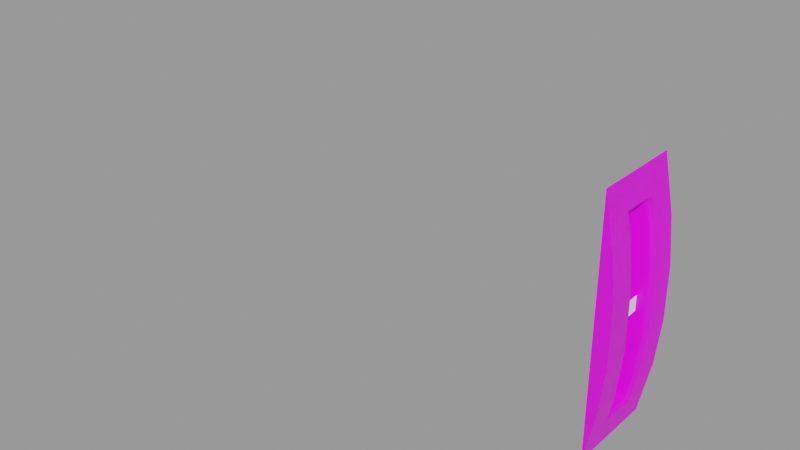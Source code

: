 # Source: elevator-trim-indicator.blend  (saved by Blender 2.83.18; exported with 4.5.12 LTS)
import bpy
from mathutils import Matrix  # noqa: F401  (used for matrix-valued properties, if any)

bpy.ops.wm.read_factory_settings(use_empty=True)
scene = bpy.context.scene
scene.name = 'Empty'

# ---- images (referenced by path relative to the original .blend; pixels are not part of the script)
import os
ASSET_DIR = os.environ.get("B2B_ASSET_DIR", "")  # directory of the original .blend (textures are referenced by path, not embedded)
HERE = os.path.dirname(os.path.abspath(__file__))  # packed textures are extracted next to this script under _unpacked/

def load_image(name, relpath, width, height, colorspace="sRGB"):
    """Load a texture the original file referenced (path relative to the .blend, or extracted next to this script)."""
    p = next((c for c in (os.path.join(HERE, relpath), os.path.join(ASSET_DIR, relpath)) if relpath and os.path.exists(c)), "")
    if p:
        img = bpy.data.images.load(p, check_existing=True)
        img.name = name
    else:  # same state as the original file: an image datablock whose file is absent (Cycles renders it pink)
        img = bpy.data.images.new(name, width, height)
        img.source = "FILE"
        img.filepath = "//" + (relpath or name)
    img.colorspace_settings.name = colorspace
    return img
img_elevator_trim_indicator_png = load_image('elevator-trim-indicator.png', 'elevator-trim-indicator.png', 1024, 1024, 'sRGB')

# ---- materials (node trees are filled in below, after node groups)
mat_mountmaterial = bpy.data.materials.new('MountMaterial')
mat_mountmaterial.use_transparent_shadow = False
mat_markmaterial = bpy.data.materials.new('MarkMaterial')
mat_markmaterial.use_transparent_shadow = False

# ---- node groups
ng_auto_smooth = bpy.data.node_groups.new('Auto Smooth', 'GeometryNodeTree')
_s = ng_auto_smooth.interface.new_socket(name='Geometry', in_out='OUTPUT', socket_type='NodeSocketGeometry')
_s = ng_auto_smooth.interface.new_socket(name='Geometry', in_out='INPUT', socket_type='NodeSocketGeometry')
_s = ng_auto_smooth.interface.new_socket(name='Angle', in_out='INPUT', socket_type='NodeSocketFloat')
_s.subtype = 'ANGLE'
_s.min_value = 0.0
_s.max_value = 3.142
ng_auto_smooth.is_modifier = True
_N = ng_auto_smooth.nodes; _L = ng_auto_smooth.links
n0 = _N.new('NodeGroupOutput'); n0.name = 'Group Output'; n0.location = (480, -100)
n1 = _N.new('NodeGroupInput'); n1.name = 'Group Input'; n1.location = (-420, -300)
n2 = _N.new('NodeGroupInput'); n2.name = 'Group Input.001'; n2.location = (-60, -100)
n3 = _N.new('GeometryNodeSetShadeSmooth'); n3.name = 'Set Shade Smooth'; n3.location = (120, -100)
n3.domain = 'EDGE'
n4 = _N.new('GeometryNodeSetShadeSmooth'); n4.name = 'Set Shade Smooth.001'; n4.location = (300, -100)
n5 = _N.new('GeometryNodeInputMeshEdgeAngle'); n5.name = 'Edge Angle'; n5.location = (-420, -220)
n6 = _N.new('GeometryNodeInputEdgeSmooth'); n6.name = 'Is Edge Smooth'; n6.location = (-60, -160)
n7 = _N.new('GeometryNodeInputShadeSmooth'); n7.name = 'Is Face Smooth'; n7.location = (-240, -340)
n8 = _N.new('FunctionNodeBooleanMath'); n8.name = 'Boolean Math'; n8.location = (-60, -220)
n9 = _N.new('FunctionNodeCompare'); n9.name = 'Compare'; n9.location = (-240, -180)
n9.operation = 'LESS_EQUAL'
_L.new(n5.outputs[0], n9.inputs[0])
_L.new(n4.outputs[0], n0.inputs[0])
_L.new(n1.outputs[1], n9.inputs[1])
_L.new(n9.outputs[0], n8.inputs[0])
_L.new(n7.outputs[0], n8.inputs[1])
_L.new(n2.outputs[0], n3.inputs[0])
_L.new(n6.outputs[0], n3.inputs[1])
_L.new(n3.outputs[0], n4.inputs[0])
_L.new(n8.outputs[0], n3.inputs[2])
n0.is_active_output = True

# ---- material node trees
mat_mountmaterial.use_nodes = True; mat_mountmaterial.node_tree.nodes.clear()
_N = mat_mountmaterial.node_tree.nodes; _L = mat_mountmaterial.node_tree.links
n0 = _N.new('ShaderNodeBsdfPrincipled'); n0.name = 'Principled BSDF'; n0.location = (10, 300)
n0.distribution = 'GGX'
n0.subsurface_method = 'BURLEY'
n0.inputs[3].default_value = 1.45
n0.inputs[27].default_value = (0.0, 0.0, 0.0, 1.0)
n0.inputs[28].default_value = 1.0
n1 = _N.new('ShaderNodeOutputMaterial'); n1.name = 'Material Output'; n1.location = (300, 300)
n2 = _N.new('ShaderNodeTexImage'); n2.name = 'Image Texture'; n2.location = (-280, 280)
n2.image = img_elevator_trim_indicator_png
_L.new(n0.outputs[0], n1.inputs[0])
_L.new(n2.outputs[0], n0.inputs[0])
n1.is_active_output = True
mat_markmaterial.use_nodes = True; mat_markmaterial.node_tree.nodes.clear()
_N = mat_markmaterial.node_tree.nodes; _L = mat_markmaterial.node_tree.links
n0 = _N.new('ShaderNodeBsdfPrincipled'); n0.name = 'Principled BSDF'; n0.location = (10, 300)
n0.distribution = 'GGX'
n0.subsurface_method = 'BURLEY'
n0.inputs[0].default_value = (1.0, 1.0, 1.0, 1.0)
n0.inputs[3].default_value = 1.45
n0.inputs[27].default_value = (0.0, 0.0, 0.0, 1.0)
n0.inputs[28].default_value = 1.0
n1 = _N.new('ShaderNodeOutputMaterial'); n1.name = 'Material Output'; n1.location = (300, 300)
_L.new(n0.outputs[0], n1.inputs[0])
n1.is_active_output = True

# ---- meshes
me_plane = bpy.data.meshes.new('Plane')
me_plane.from_pydata([(2.186e-08, -0.0153, 0.0412), (-2.186e-08, -0.0153, -0.0412), (2.186e-08, 0.0153, 0.0412), (-2.186e-08, 0.0153, -0.0412), (0.003529, -0.0153, 0.02355), (0.003529, 0.0153, -0.02355), (0.005, 0.0153, 0.0087), (0.003529, 0.0153, 0.02355), (0.005, -0.0153, 0.0087), (0.005, -0.0153, -0.0087), (0.003529, -0.0153, -0.02355), (0.005, 0.0153, -0.0087), (-0.003039, 0.0053, 0.03139), (-0.003039, -0.0053, 0.03139), (-0.003039, -0.0053, -0.03139), (-0.003039, 0.0053, -0.03139), (-0.001471, 0.0053, 0.02355), (-0.001471, -0.0053, 0.02355), (9.313e-09, -0.0053, 0.0087), (9.313e-09, 0.0053, 0.0087), (-0.001471, -0.0053, -0.02355), (-0.001471, 0.0053, -0.02355), (-8.382e-09, 0.0053, -0.0087), (-8.382e-09, -0.0053, -0.0087), (0.003529, 0.00655, 0.02355), (0.002269, 0.0053, 0.02355), (0.00316, 0.005666, 0.02355), (0.00374, 0.0053, 0.0087), (0.005, 0.00655, 0.0087), (0.004631, 0.005666, 0.0087), (0.005, -0.00655, 0.0087), (0.00374, -0.0053, 0.0087), (0.004631, -0.005666, 0.0087), (0.003529, -0.00655, -0.02355), (0.002269, -0.0053, -0.02355), (0.00316, -0.005666, -0.02355), (0.00374, -0.0053, -0.0087), (0.005, -0.00655, -0.0087), (0.004631, -0.005666, -0.0087), (0.005, 0.00655, -0.0087), (0.00374, 0.0053, -0.0087), (0.004631, 0.005666, -0.0087), (0.0007008, 0.0053, 0.03139), (0.001716, 0.00655, 0.03262), (0.00152, 0.005666, 0.03175), (0.001716, -0.00655, 0.03262), (0.0007008, -0.0053, 0.03139), (0.00152, -0.005666, 0.03175), (0.001716, 0.00655, -0.03262), (0.0007008, 0.0053, -0.03139), (0.00152, 0.005666, -0.03175), (0.0007008, -0.0053, -0.03139), (0.001716, -0.00655, -0.03262), (0.00152, -0.005666, -0.03175), (0.002269, -0.0053, 0.02355), (0.003529, -0.00655, 0.02355), (0.00316, -0.005666, 0.02355), (0.002269, 0.0053, -0.02355), (0.003529, 0.00655, -0.02355), (0.00316, 0.005666, -0.02355)], [], [(7, 6, 11, 5, 3, 2), (57, 40, 22, 21), (43, 24, 7, 2), (10, 9, 8, 4, 0, 1), (58, 48, 3, 5), (30, 55, 4, 8), (55, 45, 0, 4), (46, 54, 17, 13), (49, 57, 21, 15), (25, 42, 12, 16), (33, 37, 9, 10), (34, 51, 14, 20), (42, 46, 13, 12), (51, 49, 15, 14), (54, 31, 18, 17), (36, 34, 20, 23), (31, 36, 23, 18), (21, 20, 14, 15), (16, 17, 18, 19), (20, 21, 22, 23), (17, 16, 12, 13), (52, 33, 10, 1), (48, 52, 1, 3), (37, 30, 8, 9), (39, 58, 5, 11), (24, 28, 6, 7), (28, 39, 11, 6), (45, 43, 2, 0), (43, 45, 47, 44), (44, 47, 46, 42), (52, 48, 50, 53), (53, 50, 49, 51), (28, 24, 26, 29), (29, 26, 25, 27), (55, 30, 32, 56), (56, 32, 31, 54), (37, 33, 35, 38), (38, 35, 34, 36), (58, 39, 41, 59), (59, 41, 40, 57), (45, 55, 56, 47), (47, 56, 54, 46), (24, 43, 44, 26), (26, 44, 42, 25), (30, 37, 38, 32), (32, 38, 36, 31), (39, 28, 29, 41), (41, 29, 27, 40), (57, 49, 50, 59), (59, 50, 48, 58), (51, 34, 35, 53), (53, 35, 33, 52), (27, 25, 16, 19), (40, 27, 19, 22), (18, 23, 22, 19)])
me_plane.polygons.foreach_set('use_smooth', [True] * 55)
_uv = me_plane.uv_layers.new(name='UVMap')
_uv.uv.foreach_set('vector', [0.9126, 0.783, 0.8764, 0.6045, 0.8764, 0.3955, 0.9126, 0.217, 0.9995, 0.005061, 0.9995, 0.9949, 0.6214, 0.342, 0.623, 0.4416, 0.5698, 0.4404, 0.5698, 0.3388, 0.661, 0.8949, 0.661, 0.7838, 0.8764, 0.7838, 0.8764, 1.0, 0.08688, 0.2171, 0.1231, 0.3955, 0.1231, 0.6045, 0.08688, 0.7829, 5.192e-07, 0.9949, 0.0, 0.005081, 0.661, 0.2162, 0.661, 0.1051, 0.8764, 0.0, 0.8764, 0.2162, 0.3385, 0.6045, 0.3385, 0.7838, 0.1231, 0.7838, 0.1231, 0.6045, 0.3385, 0.7838, 0.3385, 0.8949, 0.1231, 1.0, 0.1231, 0.7838, 0.3832, 0.7104, 0.3781, 0.658, 0.4297, 0.6612, 0.4297, 0.7141, 0.6163, 0.2896, 0.6214, 0.342, 0.5698, 0.3388, 0.5698, 0.2859, 0.6205, 0.6579, 0.6148, 0.7107, 0.5698, 0.7144, 0.5698, 0.661, 0.3385, 0.2162, 0.3385, 0.3955, 0.1231, 0.3955, 0.1231, 0.2162, 0.379, 0.3421, 0.3847, 0.2893, 0.4297, 0.2856, 0.4297, 0.339, 0.5667, 0.7385, 0.4303, 0.7381, 0.4297, 0.7141, 0.5698, 0.7144, 0.4328, 0.2615, 0.5692, 0.2619, 0.5698, 0.2859, 0.4297, 0.2856, 0.3781, 0.658, 0.3765, 0.5584, 0.4297, 0.5595, 0.4297, 0.6612, 0.3765, 0.4416, 0.379, 0.3421, 0.4297, 0.339, 0.4297, 0.4405, 0.3765, 0.5584, 0.3765, 0.4416, 0.4297, 0.4405, 0.4297, 0.5595, 0.5698, 0.3388, 0.4297, 0.339, 0.4297, 0.2856, 0.5698, 0.2859, 0.5698, 0.661, 0.4297, 0.6612, 0.4297, 0.5595, 0.5698, 0.5595, 0.4297, 0.339, 0.5698, 0.3388, 0.5698, 0.4404, 0.4297, 0.4405, 0.4297, 0.6612, 0.5698, 0.661, 0.5698, 0.7144, 0.4297, 0.7141, 0.3385, 0.1051, 0.3385, 0.2162, 0.1231, 0.2162, 0.1231, 9.162e-08, 0.661, 0.1051, 0.3385, 0.1051, 0.1231, 9.162e-08, 0.8764, 0.0, 0.3385, 0.3955, 0.3385, 0.6045, 0.1231, 0.6045, 0.1231, 0.3955, 0.661, 0.3955, 0.661, 0.2162, 0.8764, 0.2162, 0.8764, 0.3955, 0.661, 0.7838, 0.661, 0.6045, 0.8764, 0.6045, 0.8764, 0.7838, 0.661, 0.6045, 0.661, 0.3955, 0.8764, 0.3955, 0.8764, 0.6045, 0.3385, 0.8949, 0.661, 0.8949, 0.8764, 1.0, 0.1231, 1.0, 0.5827, 0.75, 0.4141, 0.7496, 0.4255, 0.7439, 0.5714, 0.7442, 0.5714, 0.7442, 0.4255, 0.7439, 0.4303, 0.7381, 0.5667, 0.7385, 0.4168, 0.25, 0.5854, 0.2504, 0.574, 0.2561, 0.4281, 0.2558, 0.4281, 0.2558, 0.574, 0.2561, 0.5692, 0.2619, 0.4328, 0.2615, 0.6487, 0.5581, 0.6459, 0.6571, 0.6332, 0.6573, 0.6359, 0.5582, 0.6359, 0.5582, 0.6332, 0.6573, 0.6205, 0.6579, 0.623, 0.5584, 0.3527, 0.6571, 0.3508, 0.558, 0.3635, 0.5581, 0.3654, 0.6573, 0.3654, 0.6573, 0.3635, 0.5581, 0.3765, 0.5584, 0.3781, 0.658, 0.3508, 0.4419, 0.3536, 0.3429, 0.3663, 0.3427, 0.3636, 0.4418, 0.3636, 0.4418, 0.3663, 0.3427, 0.379, 0.3421, 0.3765, 0.4416, 0.6468, 0.3429, 0.6487, 0.442, 0.636, 0.4419, 0.6341, 0.3427, 0.6341, 0.3427, 0.636, 0.4419, 0.623, 0.4416, 0.6214, 0.342, 0.3588, 0.7176, 0.3527, 0.6571, 0.3654, 0.6573, 0.3708, 0.712, 0.3708, 0.712, 0.3654, 0.6573, 0.3781, 0.658, 0.3832, 0.7104, 0.6459, 0.6571, 0.6393, 0.718, 0.6273, 0.7123, 0.6332, 0.6573, 0.6332, 0.6573, 0.6273, 0.7123, 0.6148, 0.7107, 0.6205, 0.6579, 0.3508, 0.558, 0.3508, 0.4419, 0.3636, 0.4418, 0.3635, 0.5581, 0.3635, 0.5581, 0.3636, 0.4418, 0.3765, 0.4416, 0.3765, 0.5584, 0.6487, 0.442, 0.6487, 0.5581, 0.6359, 0.5582, 0.636, 0.4419, 0.636, 0.4419, 0.6359, 0.5582, 0.623, 0.5584, 0.623, 0.4416, 0.6214, 0.342, 0.6163, 0.2896, 0.6287, 0.288, 0.6341, 0.3427, 0.6341, 0.3427, 0.6287, 0.288, 0.6407, 0.2824, 0.6468, 0.3429, 0.3847, 0.2893, 0.379, 0.3421, 0.3663, 0.3427, 0.3722, 0.2877, 0.3722, 0.2877, 0.3663, 0.3427, 0.3536, 0.3429, 0.3602, 0.282, 0.623, 0.5584, 0.6205, 0.6579, 0.5698, 0.661, 0.5698, 0.5595, 0.623, 0.4416, 0.623, 0.5584, 0.5698, 0.5595, 0.5698, 0.4404, 0.4297, 0.5595, 0.4297, 0.4405, 0.5698, 0.4404, 0.5698, 0.5595])
me_plane.materials.append(mat_mountmaterial)
me_plane.use_remesh_fix_poles = True
me_plane.use_remesh_preserve_attributes = False
me_plane.use_mirror_vertex_groups = False
me_plane.update()
me_plane_001 = bpy.data.meshes.new('Plane.001')
me_plane_001.from_pydata([(0.0, -0.05, 0.0), (0.0, 0.05, 0.0)], [(1, 0)], [])
_uv = me_plane_001.uv_layers.new(name='UVMap')
_uv.uv.foreach_set('vector', [])
me_plane_001.use_remesh_fix_poles = True
me_plane_001.use_remesh_preserve_attributes = False
me_plane_001.use_mirror_vertex_groups = False
me_plane_001.update()
me_plane_002 = bpy.data.meshes.new('Plane.002')
me_plane_002.from_pydata([(0.1604, -0.0053, 0.0025), (0.1604, -0.0053, -0.0025), (0.1604, 0.0053, 0.0025), (0.1604, 0.0053, -0.0025)], [], [(1, 3, 2, 0)])
me_plane_002.polygons.foreach_set('use_smooth', [True] * 1)
_uv = me_plane_002.uv_layers.new(name='UVMap')
_uv.uv.foreach_set('vector', [0.5584, 0.44, 0.5584, 0.56, 0.4416, 0.56, 0.4416, 0.44])
me_plane_002.materials.append(mat_markmaterial)
me_plane_002.use_remesh_fix_poles = True
me_plane_002.use_remesh_preserve_attributes = False
me_plane_002.use_mirror_vertex_groups = False
me_plane_002.update()

# ---- objects
ob_mount = bpy.data.objects.new('Mount', me_plane)
ob_markaxis = bpy.data.objects.new('MarkAxis', me_plane_001)
ob_mark = bpy.data.objects.new('Mark', me_plane_002)

# ---- transforms, parenting, visibility, modifiers, constraints
ob_mount.location = (0.0, 0.0, 0.0)
ob_mount.lineart.crease_threshold = 0.0
_m = ob_mount.modifiers.new('Auto Smooth', 'NODES')
_m.node_group = ng_auto_smooth
_gi = [s.identifier for s in ng_auto_smooth.interface.items_tree if s.item_type == 'SOCKET' and s.in_out == 'INPUT']
_m[_gi[1]] = 1.047  # Angle
ob_markaxis.location = (-0.1594, 0.0, 0.0)
ob_markaxis.rotation_euler = (0.0, 1.571, 0.0)
ob_markaxis.lineart.crease_threshold = 0.0
ob_mark.location = (-0.1594, 0.0, 0.0)
ob_mark.lineart.crease_threshold = 0.0
_m = ob_mark.modifiers.new('Auto Smooth', 'NODES')
_m.node_group = ng_auto_smooth
_gi = [s.identifier for s in ng_auto_smooth.interface.items_tree if s.item_type == 'SOCKET' and s.in_out == 'INPUT']
_m[_gi[1]] = 1.047  # Angle

# ---- collection membership
scene.collection.objects.link(ob_mount)
scene.collection.objects.link(ob_markaxis)
scene.collection.objects.link(ob_mark)

# ---- scene / render settings (as saved in the file)
scene.frame_start = 1; scene.frame_end = 250; scene.frame_set(1)
scene.render.engine = 'BLENDER_EEVEE_NEXT'
scene.render.image_settings.exr_codec = 'NONE'
scene.render.simplify_subdivision_render = 0
scene.render.simplify_child_particles_render = 0.0
scene.cycles.use_denoising = False
scene.cycles.samples = 128
scene.cycles.sampling_pattern = 'TABULATED_SOBOL'
scene.cycles.use_adaptive_sampling = False
scene.cycles.use_light_tree = False
scene.view_settings.view_transform = 'Filmic'
bpy.context.view_layer.update()

# ---- added for rendering (the .blend has no active camera and no usable light): camera, sun + grey world if the file has none
cam_auto = bpy.data.cameras.new('AutoCamera')
cam_auto.lens = 50.0
cam_auto.sensor_width = 36.0
cam_auto.clip_end = 1000.0
ob_auto_camera = bpy.data.objects.new('AutoCamera', cam_auto)
scene.collection.objects.link(ob_auto_camera)
ob_auto_camera.location = (0.116478, -0.232429, 0.154952)
ob_auto_camera.rotation_euler = (1.09748, -7.21219e-08, 0.694738)
scene.camera = ob_auto_camera
light_auto_sun = bpy.data.lights.new('AutoSun', 'SUN')
light_auto_sun.energy = 3.0
light_auto_sun.angle = 0.0523599
ob_auto_sun = bpy.data.objects.new('AutoSun', light_auto_sun)
scene.collection.objects.link(ob_auto_sun)
ob_auto_sun.rotation_euler = (0.872665, 0.174533, 0.523599)
if scene.world is None:
    world_auto = bpy.data.worlds.new('AutoWorld')
    world_auto.color = (0.3, 0.3, 0.3)
    scene.world = world_auto
bpy.context.view_layer.update()
